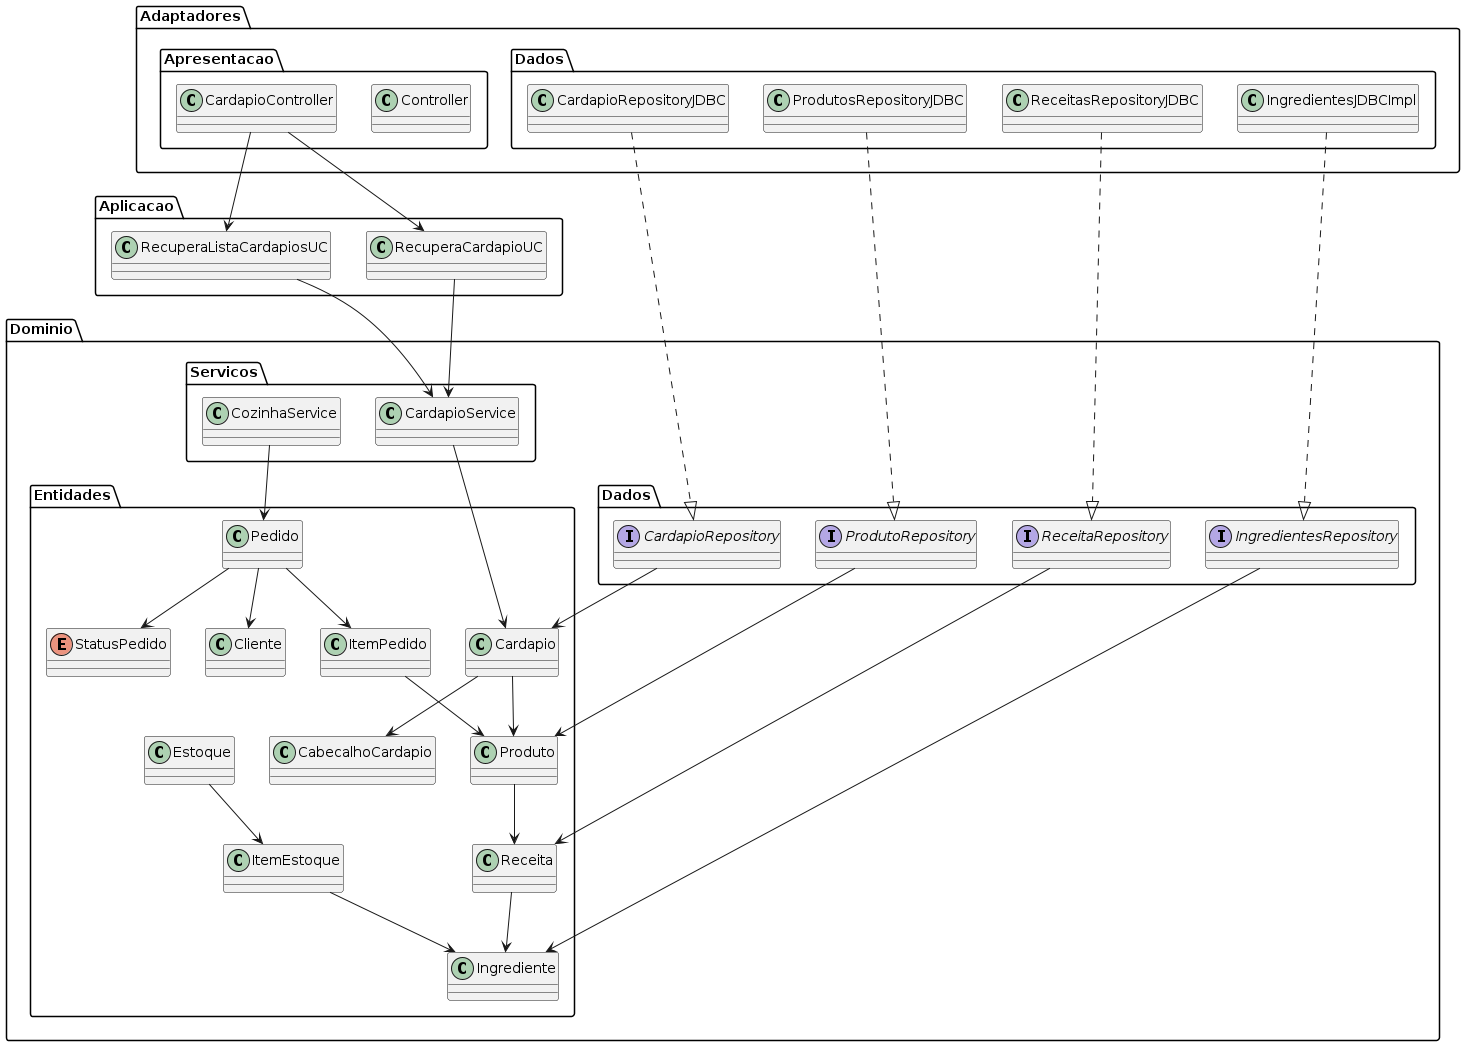

The diagram above was rendered by PlantUML. Its source (embedded in the PNG):
@startuml "Organização em 4 camadas"
'!pragma layout smetana
'skinparam packagePadding 2
'skinparam classAttributeIconSize 0
'skinparam nodesep 10
'skinparam ranksep 10

package Dominio {
    package Entidades {
        class Cliente
        class Ingrediente
        class Receita
        class ItemEstoque
        class Estoque
        class Produto
        class CabecalhoCardapio
        class Cardapio
        class ItemPedido
        enum StatusPedido
        class Pedido
    }
    package Servicos {
        class CardapioService
        class CozinhaService
    }
    package Dados {
        interface CardapioRepository
        interface ProdutoRepository
        interface IngredientesRepository
        interface ReceitaRepository
    }
}

package Aplicacao {
    class RecuperaCardapioUC
    class RecuperaListaCardapiosUC
}

package Adaptadores {
    package Apresentacao {
        class Controller
        class CardapioController
    }
    package Dados {
        class CardapioRepositoryJDBC
        class ProdutosRepositoryJDBC
        class IngredientesJDBCImpl
        class ReceitasRepositoryJDBC
    }
}


' Relações principais (apenas entre classes, não entre pacotes)
Dominio.Entidades.Receita --> Dominio.Entidades.Ingrediente
Dominio.Entidades.ItemEstoque --> Dominio.Entidades.Ingrediente
Dominio.Entidades.Estoque --> Dominio.Entidades.ItemEstoque
Dominio.Entidades.Produto --> Dominio.Entidades.Receita
Dominio.Entidades.Cardapio --> Dominio.Entidades.CabecalhoCardapio
Dominio.Entidades.Cardapio --> Dominio.Entidades.Produto
Dominio.Entidades.ItemPedido --> Dominio.Entidades.Produto
Dominio.Entidades.Pedido --> Dominio.Entidades.Cliente
Dominio.Entidades.Pedido --> Dominio.Entidades.StatusPedido
Dominio.Entidades.Pedido --> Dominio.Entidades.ItemPedido

' Implementações JDBC
Adaptadores.Dados.CardapioRepositoryJDBC ..|> Dominio.Dados.CardapioRepository
Adaptadores.Dados.ProdutosRepositoryJDBC ..|> Dominio.Dados.ProdutoRepository
Adaptadores.Dados.IngredientesJDBCImpl ..|> Dominio.Dados.IngredientesRepository
Adaptadores.Dados.ReceitasRepositoryJDBC ..|> Dominio.Dados.ReceitaRepository

Adaptadores.Apresentacao.CardapioController --> Aplicacao.RecuperaCardapioUC
Adaptadores.Apresentacao.CardapioController --> Aplicacao.RecuperaListaCardapiosUC

Aplicacao.RecuperaCardapioUC --> Dominio.Servicos.CardapioService
Aplicacao.RecuperaListaCardapiosUC --> Dominio.Servicos.CardapioService

Dominio.Servicos.CardapioService --> Dominio.Entidades.Cardapio
Dominio.Servicos.CozinhaService --> Dominio.Entidades.Pedido

Dominio.Dados.CardapioRepository --> Dominio.Entidades.Cardapio
Dominio.Dados.ProdutoRepository --> Dominio.Entidades.Produto
Dominio.Dados.IngredientesRepository --> Dominio.Entidades.Ingrediente
Dominio.Dados.ReceitaRepository --> Dominio.Entidades.Receita
@enduml